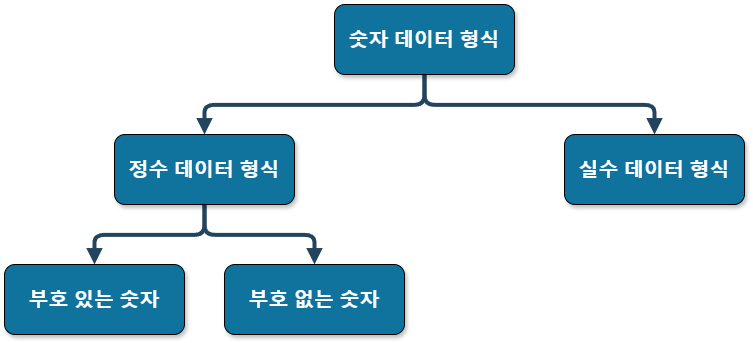

The diagram above was exported from draw.io. Its source (the exported page's mxGraphModel, read from the mxfile embedded in the PNG):
<mxGraphModel dx="3217" dy="1243" grid="1" gridSize="10" guides="1" tooltips="1" connect="1" arrows="1" fold="1" page="1" pageScale="1" pageWidth="827" pageHeight="1169" math="0" shadow="0">
  <root>
    <mxCell id="0" />
    <mxCell id="1" parent="0" />
    <mxCell id="dNxyNK7c78bLwvsdeMH5-17" value="" style="endArrow=block;endFill=1;fontSize=20;edgeStyle=elbowEdgeStyle;elbow=vertical;rounded=1;strokeColor=#23445D;strokeWidth=4;align=center;verticalAlign=middle;fontFamily=Helvetica;fontColor=default;fontStyle=1;labelBackgroundColor=default;" parent="1" edge="1">
      <mxGeometry relative="1" as="geometry">
        <mxPoint x="380" y="540" as="sourcePoint" />
        <mxPoint x="610" y="599.9999999999998" as="targetPoint" />
      </mxGeometry>
    </mxCell>
    <mxCell id="dNxyNK7c78bLwvsdeMH5-13" value="" style="endArrow=block;endFill=1;fontSize=20;edgeStyle=elbowEdgeStyle;elbow=vertical;rounded=1;strokeColor=#23445D;strokeWidth=4;align=center;verticalAlign=middle;fontFamily=Helvetica;fontColor=default;fontStyle=1;labelBackgroundColor=default;" parent="1" edge="1">
      <mxGeometry relative="1" as="geometry">
        <mxPoint x="380" y="540" as="sourcePoint" />
        <mxPoint x="159.99999999999977" y="600" as="targetPoint" />
      </mxGeometry>
    </mxCell>
    <mxCell id="jWS48fU8u4xUw2pCtztj-4" value="" style="endArrow=block;endFill=1;fontSize=20;edgeStyle=elbowEdgeStyle;elbow=vertical;rounded=1;strokeColor=#23445D;strokeWidth=4;align=center;verticalAlign=middle;fontFamily=Helvetica;fontColor=default;fontStyle=1;labelBackgroundColor=default;" edge="1" parent="1">
      <mxGeometry relative="1" as="geometry">
        <mxPoint x="160" y="669.9999999999998" as="sourcePoint" />
        <mxPoint x="269.9999999999998" y="730" as="targetPoint" />
      </mxGeometry>
    </mxCell>
    <mxCell id="jWS48fU8u4xUw2pCtztj-5" value="" style="endArrow=block;endFill=1;fontSize=20;edgeStyle=elbowEdgeStyle;elbow=vertical;rounded=1;strokeColor=#23445D;strokeWidth=4;align=center;verticalAlign=middle;fontFamily=Helvetica;fontColor=default;fontStyle=1;labelBackgroundColor=default;" edge="1" parent="1">
      <mxGeometry relative="1" as="geometry">
        <mxPoint x="160" y="669.9999999999998" as="sourcePoint" />
        <mxPoint x="50" y="730" as="targetPoint" />
      </mxGeometry>
    </mxCell>
    <mxCell id="jWS48fU8u4xUw2pCtztj-6" value="숫자 데이터 형식" style="rounded=1;whiteSpace=wrap;html=1;shadow=1;glass=0;strokeColor=default;align=center;verticalAlign=middle;spacingLeft=0;spacing=2;fontFamily=Helvetica;fontSize=20;fontColor=#FFFFFF;fontStyle=1;fillColor=#10739E;gradientColor=none;" vertex="1" parent="1">
      <mxGeometry x="290" y="470" width="180" height="70" as="geometry" />
    </mxCell>
    <mxCell id="jWS48fU8u4xUw2pCtztj-7" value="정수 데이터 형식" style="rounded=1;whiteSpace=wrap;html=1;shadow=1;glass=0;strokeColor=default;align=center;verticalAlign=middle;spacingLeft=0;spacing=2;fontFamily=Helvetica;fontSize=20;fontColor=#FFFFFF;fontStyle=1;fillColor=#10739E;gradientColor=none;" vertex="1" parent="1">
      <mxGeometry x="70" y="600" width="180" height="70" as="geometry" />
    </mxCell>
    <mxCell id="jWS48fU8u4xUw2pCtztj-8" value="실수 데이터 형식" style="rounded=1;whiteSpace=wrap;html=1;shadow=1;glass=0;strokeColor=default;align=center;verticalAlign=middle;spacingLeft=0;spacing=2;fontFamily=Helvetica;fontSize=20;fontColor=#FFFFFF;fontStyle=1;fillColor=#10739E;gradientColor=none;" vertex="1" parent="1">
      <mxGeometry x="520" y="600" width="180" height="70" as="geometry" />
    </mxCell>
    <mxCell id="jWS48fU8u4xUw2pCtztj-9" value="부호 있는 숫자" style="rounded=1;whiteSpace=wrap;html=1;shadow=1;glass=0;strokeColor=default;align=center;verticalAlign=middle;spacingLeft=0;spacing=2;fontFamily=Helvetica;fontSize=20;fontColor=#FFFFFF;fontStyle=1;fillColor=#10739E;gradientColor=none;" vertex="1" parent="1">
      <mxGeometry x="-40" y="730" width="180" height="70" as="geometry" />
    </mxCell>
    <mxCell id="jWS48fU8u4xUw2pCtztj-10" value="부호 없는 숫자" style="rounded=1;whiteSpace=wrap;html=1;shadow=1;glass=0;strokeColor=default;align=center;verticalAlign=middle;spacingLeft=0;spacing=2;fontFamily=Helvetica;fontSize=20;fontColor=#FFFFFF;fontStyle=1;fillColor=#10739E;gradientColor=none;" vertex="1" parent="1">
      <mxGeometry x="180" y="730" width="180" height="70" as="geometry" />
    </mxCell>
  </root>
</mxGraphModel>